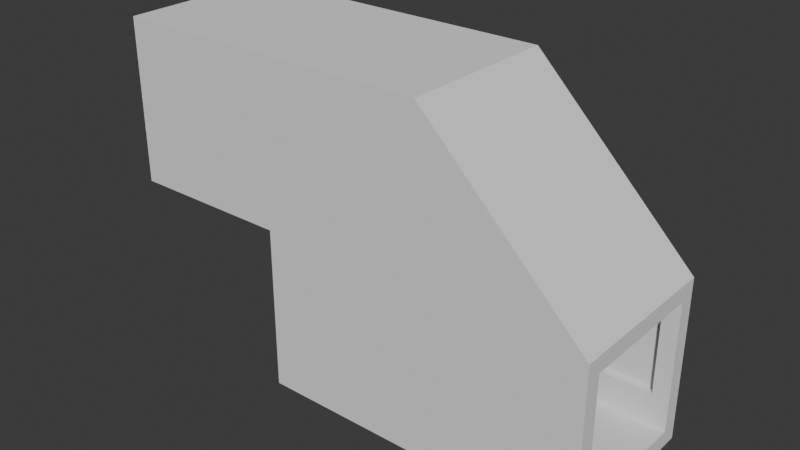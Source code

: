 # Source: Stair.blend  (saved by Blender 4.5.90; exported with 4.5.12 LTS)
import bpy
from mathutils import Matrix  # noqa: F401  (used for matrix-valued properties, if any)

bpy.ops.wm.read_factory_settings(use_empty=True)
scene = bpy.context.scene
scene.name = 'Scene'

# ---- collections
col_collection = bpy.data.collections.new('Collection'); scene.collection.children.link(col_collection)

# ---- world
world_world = bpy.data.worlds.new('World'); scene.world = world_world
world_world.use_nodes = True; world_world.node_tree.nodes.clear()
_N = world_world.node_tree.nodes; _L = world_world.node_tree.links
n0 = _N.new('ShaderNodeOutputWorld'); n0.name = 'World Output'; n0.location = (200, 100)
n1 = _N.new('ShaderNodeBackground'); n1.name = 'Background'; n1.location = (-200, 100)
n1.inputs[0].default_value = (0.05088, 0.05088, 0.05088, 1.0)
_L.new(n1.outputs[0], n0.inputs[0])
n0.is_active_output = True
world_world.color = (0.05088, 0.05088, 0.05088)
world_world.sun_shadow_jitter_overblur = 0.0

# ---- meshes
me_cube_013 = bpy.data.meshes.new('Cube.013')
me_cube_013.from_pydata([(0.0, -0.5, 0.0), (0.0, 0.5, 0.0), (1.0, -0.5, 0.0), (1.0, -0.5, 1.0), (1.0, 0.5, 0.0), (1.0, 0.5, 1.0), (0.0, -0.4, 1.0), (1.0, -0.4, 0.0), (1.0, -0.4, 1.0), (0.0, 0.4, 1.0), (1.0, 0.4, 0.0), (0.0, 0.4, 0.0), (1.0, 0.4, 1.0), (1.0, 0.5, 9.0), (1.0, -0.4, 9.0), (1.0, -0.5, 9.0), (0.0, -0.5, 19.0), (1.0, 0.4, 9.0), (1.0, 0.5, 10.0), (1.0, -0.4, 10.0), (1.0, -0.5, 10.0), (1.0, 0.4, 10.0), (1.0, -0.4, 3.0), (1.0, -0.5, 3.0), (0.0, 0.5, 3.0), (1.0, 0.5, 3.0), (1.0, 0.4, 3.0), (0.0, 0.4, 3.0), (0.1, -0.4, 1.0), (0.1, 0.4, 1.0), (0.1, -0.4, 18.0), (0.1, 0.4, 18.0), (0.1, -0.4, 3.0), (0.1, 0.4, 3.0), (0.9, -0.4, 1.0), (0.9, 0.4, 1.0), (0.9, -0.4, 10.0), (0.9, 0.4, 10.0), (0.9, -0.4, 3.0), (0.9, 0.4, 3.0), (0.9, 0.45, 3.0), (0.1, 0.45, 3.0), (0.1, 0.45, 18.0), (0.9, 0.45, 10.0), (0.1, 0.5, 0.0), (0.1, 0.5, 1.0), (0.1, -0.5, 0.0), (0.1, -0.5, 1.0), (0.1, -0.4, 0.0), (0.1, 0.4, 0.0), (0.1, 0.5, 18.06), (0.1, -0.5, 18.0), (0.1, 0.5, 19.0), (0.1, -0.5, 19.0), (0.1, -0.4, 19.0), (0.1, 0.4, 19.0), (0.1, -0.5, 3.0), (0.1, 0.5, 3.0), (0.9, 0.5, 1.0), (0.9, -0.5, 0.0), (0.9, 0.5, 10.06), (0.9, 0.5, 11.0), (0.9, -0.4, 11.0), (0.9, 0.4, 11.0), (0.9, 0.5, 3.0), (0.9, 0.5, 0.0), (0.9, -0.5, 1.0), (0.9, -0.4, 0.0), (0.9, 0.4, 0.0), (0.9, -0.5, 10.0), (0.9, -0.5, 11.0), (0.9, -0.5, 3.0), (0.1, -0.4, 10.0), (0.1, -0.5, 10.0), (0.0, -0.4, 9.0), (0.0, -0.5, 9.0), (0.1, -0.4, 9.0), (0.1, -0.5, 9.0), (0.9, -0.4, 9.0), (0.9, -0.5, 9.0), (-1.0, -0.5, 0.0), (-1.0, -0.5, 1.0), (-1.0, 0.5, 0.0), (-1.0, 0.5, 1.0), (0.0, -0.5, 1.0), (0.0, 0.5, 1.0), (-1.0, -0.4, 0.0), (-1.0, -0.4, 1.0), (0.0, -0.4, 0.0), (-1.0, 0.4, 1.0), (-1.0, 0.4, 0.0), (-1.0, 0.4, 19.0), (-1.0, 0.5, 19.0), (0.0, 0.5, 19.0), (0.0, -0.4, 19.0), (-1.0, -0.5, 19.0), (-1.0, -0.4, 19.0), (0.0, 0.4, 19.0), (-1.0, 0.4, 20.0), (-1.0, 0.5, 20.0), (0.0, 0.5, 20.0), (0.0, -0.4, 20.0), (0.0, -0.5, 20.0), (0.0, 0.4, 20.0), (-1.0, -0.4, 3.0), (0.0, -0.4, 3.0), (0.0, -0.5, 3.0), (-1.0, -0.5, 3.0), (-1.0, 0.5, 3.0), (-1.0, 0.4, 3.0), (-0.8, -0.4, 19.0), (-0.8, 0.4, 19.0), (-0.1, -0.4, 19.0), (-0.1, 0.4, 19.0), (-0.9, 0.5, 0.0), (-0.9, 0.5, 1.0), (-0.9, -0.5, 0.0), (-0.9, -0.5, 1.0), (-0.9, -0.4, 0.0), (-0.9, 0.4, 0.0), (-0.9, 0.5, 19.0), (-0.9, -0.5, 19.0), (-0.9, 0.5, 20.0), (-0.9, -0.5, 20.0), (-0.9, -0.4, 20.0), (-0.9, 0.4, 20.0), (-0.9, -0.5, 3.0), (-0.9, 0.5, 3.0), (-0.1, 0.5, 1.0), (-0.1, -0.5, 0.0), (-0.1, 0.5, 19.0), (-0.1, 0.5, 20.0), (-0.1, -0.4, 20.0), (-0.1, 0.4, 20.0), (-0.1, 0.5, 3.0), (-0.1, 0.5, 0.0), (-0.1, -0.5, 1.0), (-0.1, -0.4, 0.0), (-0.1, 0.4, 0.0), (-0.1, -0.5, 19.0), (-0.1, -0.5, 20.0), (-0.1, -0.5, 3.0), (0.0, 0.5, 11.0), (0.0, 0.4, 11.0), (-0.8, 0.4, 11.0), (-0.1, 0.4, 11.0), (-0.9, 0.5, 11.0), (-0.1, 0.5, 11.0), (-1.0, -0.5, 11.0), (0.0, -0.4, 11.0), (0.0, -0.5, 11.0), (-0.8, -0.4, 11.0), (-0.1, -0.4, 11.0), (-0.9, -0.5, 11.0), (-0.1, -0.5, 11.0), (0.0, -0.4, 10.0), (0.0, -0.5, 10.0), (-1.0, -0.4, 10.0), (-1.0, -0.5, 10.0), (-0.9, -0.5, 10.0), (-0.1, -0.5, 10.0), (0.0, 0.5, 10.0), (0.0, 0.4, 10.0), (-1.0, 0.4, 10.0), (-1.0, 0.5, 10.0), (-0.9, 0.5, 10.0), (-0.1, 0.5, 10.0), (-0.1, 0.4, 3.99), (-0.1, -0.4, 3.99), (-0.8, 0.45, 11.0), (-0.8, 0.45, 19.0), (-0.1, 0.45, 19.0), (-0.1, 0.45, 11.0), (-0.1, 0.45, 3.99), (-0.1, -0.45, 3.99), (-0.8, -0.45, 11.0), (-0.8, -0.45, 19.0), (-0.1, -0.45, 19.0), (-0.1, -0.45, 11.0), (-2.0, -0.5, 10.0), (-2.0, -0.5, 11.0), (-2.0, 0.5, 10.0), (-2.0, 0.5, 11.0), (-1.0, 0.5, 11.0), (-2.0, -0.4, 10.0), (-2.0, -0.4, 11.0), (-1.0, -0.4, 11.0), (-2.0, 0.4, 11.0), (0.9, -0.45, 3.0), (-2.0, 0.4, 10.0), (-1.0, 0.4, 11.0), (-2.0, 0.4, 19.0), (-2.0, 0.5, 19.0), (0.1, -0.45, 3.0), (0.1, -0.45, 9.0), (0.9, -0.45, 9.0), (-2.0, -0.5, 19.0), (-2.0, -0.4, 19.0), (0.9, -0.45, 10.0), (-2.0, 0.4, 20.0), (-2.0, 0.5, 20.0), (0.1, -0.45, 18.0), (-1.0, -0.4, 20.0), (-1.0, -0.5, 20.0), (-2.0, -0.5, 20.0), (-2.0, -0.4, 20.0), (0.1, -0.45, 10.0), (-2.0, -0.4, 13.0), (-1.0, -0.4, 13.0), (-1.0, -0.5, 13.0), (-2.0, -0.5, 13.0), (-2.0, 0.5, 13.0), (-1.0, 0.5, 13.0), (-1.0, 0.4, 13.0), (-2.0, 0.4, 13.0), (-1.9, -0.4, 11.0), (-1.9, 0.4, 11.0), (-1.9, -0.4, 19.0), (-1.9, 0.4, 19.0), (-1.9, -0.4, 13.0), (-1.9, 0.4, 13.0), (-1.1, -0.4, 11.0), (-1.1, 0.4, 11.0), (-1.1, -0.4, 19.0), (-1.1, 0.4, 19.0), (-1.1, -0.4, 13.0), (-1.1, 0.4, 13.0), (-1.1, 0.45, 13.0), (-1.9, 0.45, 13.0), (-1.9, 0.45, 19.0), (-1.1, 0.45, 19.0), (-1.9, -0.45, 13.0), (-1.9, -0.45, 19.0), (-1.1, -0.45, 19.0), (-1.1, -0.45, 13.0), (-1.9, 0.5, 10.0), (-1.9, 0.5, 11.0), (-1.9, -0.5, 10.0), (-1.9, -0.5, 11.0), (-1.9, -0.4, 10.0), (-1.9, 0.4, 10.0), (-1.9, 0.5, 19.0), (-1.9, -0.5, 19.0), (-1.9, 0.5, 20.0), (-1.9, -0.5, 20.0), (-1.9, -0.4, 20.0), (-1.9, 0.4, 20.0), (-1.9, -0.5, 13.0), (-1.9, 0.5, 13.0), (-1.1, 0.5, 11.0), (-1.1, -0.5, 10.0), (-1.1, 0.5, 19.0), (-1.1, 0.5, 20.0), (-1.1, -0.4, 20.0), (-1.1, 0.4, 20.0), (-1.1, 0.5, 13.0), (-1.1, 0.5, 10.0), (-1.1, -0.5, 11.0), (-1.1, -0.4, 10.0), (-1.1, 0.4, 10.0), (-1.1, -0.5, 19.0), (-1.1, -0.5, 20.0), (-1.1, -0.5, 13.0), (1.0, -0.4, 0.0), (1.0, -0.4, 1.0), (1.0, 0.4, 0.0), (0.0, 0.4, 0.0), (1.0, 0.4, 1.0), (0.1, -0.4, 0.0), (0.1, 0.4, 0.0), (0.9, -0.4, 0.0), (0.9, 0.4, 0.0), (-1.0, -0.4, 0.0), (-1.0, -0.4, 1.0), (0.0, -0.4, 0.0), (-1.0, 0.4, 1.0), (-1.0, 0.4, 0.0), (-1.0, -0.4, 3.0), (-1.0, 0.4, 3.0), (-0.9, -0.4, 0.0), (-0.9, 0.4, 0.0), (-0.1, -0.4, 0.0), (-0.1, 0.4, 0.0), (-1.0, -0.4, 10.0), (-1.0, 0.4, 10.0), (-2.0, -0.4, 10.0), (-2.0, -0.4, 11.0), (-2.0, 0.4, 11.0), (-2.0, 0.4, 10.0), (-1.9, -0.4, 10.0), (-1.9, 0.4, 10.0), (-1.1, -0.4, 10.0), (-1.1, 0.4, 10.0), (0.8992, 0.3996, 9.0)], [(198, 69)], [(65, 4, 5, 58), (7, 2, 3, 8), (46, 0, 84, 47), (67, 59, 2, 7), (57, 50, 93, 24), (4, 10, 12, 5), (65, 68, 10, 4), (72, 155, 94, 30), (50, 52, 100, 93), (69, 70, 20, 15), (26, 17, 13, 25), (23, 15, 14, 22), (155, 156, 16, 94), (24, 27, 97, 93), (71, 79, 69, 15, 23), (54, 53, 102, 101), (52, 55, 103, 100), (17, 21, 18, 13), (15, 20, 19, 14), (54, 101, 103, 55), (21, 17, 14, 19), (66, 71, 23, 3), (3, 23, 22, 8), (9, 29, 33, 27), (12, 26, 25, 5), (45, 57, 24, 85), (29, 35, 39, 33), (28, 6, 105, 32), (27, 33, 31, 97), (41, 40, 43, 42), (31, 33, 41, 42), (33, 39, 40, 41), (39, 293, 37, 43, 40), (58, 64, 57, 45), (84, 106, 56, 47), (62, 54, 55, 63), (61, 63, 55, 52), (62, 70, 53, 54), (156, 16, 51, 73), (16, 102, 53, 51), (60, 61, 52, 50), (1, 11, 49, 44), (64, 60, 50, 57), (88, 0, 46, 48), (59, 46, 47, 66), (1, 44, 45, 85), (2, 59, 66, 3), (25, 13, 60, 64), (13, 18, 61, 60), (19, 20, 70, 62), (18, 21, 63, 61), (19, 62, 63, 21), (5, 25, 64, 58), (51, 53, 70, 69), (44, 49, 68, 65), (48, 46, 59, 67), (44, 65, 58, 45), (69, 79, 77, 73), (75, 156, 73, 77), (74, 75, 156, 155), (76, 74, 155, 72), (32, 105, 74, 76), (105, 106, 75, 74), (106, 75, 77, 56), (32, 76, 194, 193), (72, 30, 201, 206), (51, 69, 73), (34, 28, 32, 38), (56, 71, 66, 47), (71, 56, 77, 79), (14, 22, 38, 78), (78, 36, 37, 293), (26, 39, 35, 12), (22, 8, 34, 38), (90, 82, 83, 89), (135, 1, 85, 128), (116, 80, 81, 117), (137, 129, 0, 88), (146, 120, 92, 183), (80, 86, 87, 81), (135, 138, 11, 1), (151, 186, 96, 110), (120, 122, 99, 92), (139, 140, 102, 16), (143, 142, 93, 97), (150, 149, 94, 16), (145, 143, 97, 113), (186, 148, 95, 96), (183, 92, 91, 190), (154, 139, 16, 150), (124, 123, 203, 202), (122, 125, 98, 99), (124, 202, 98, 125), (136, 141, 106, 84), (115, 127, 108, 83), (83, 108, 109, 89), (190, 144, 111, 91), (149, 152, 112, 94), (87, 104, 107, 81), (145, 113, 171, 172), (128, 134, 127, 115), (81, 107, 126, 117), (132, 124, 125, 133), (131, 133, 125, 122), (132, 140, 123, 124), (148, 95, 121, 153), (95, 203, 123, 121), (130, 131, 122, 120), (82, 90, 119, 114), (147, 130, 120, 146), (86, 80, 116, 118), (129, 116, 117, 136), (82, 114, 115, 83), (0, 129, 136, 84), (142, 93, 130, 147), (93, 100, 131, 130), (101, 102, 140, 132), (100, 103, 133, 131), (101, 132, 133, 103), (85, 24, 134, 128), (117, 126, 141, 136), (153, 121, 139, 154), (121, 123, 140, 139), (114, 119, 138, 135), (118, 116, 129, 137), (114, 135, 128, 115), (161, 142, 147, 166), (166, 147, 146, 165), (162, 161, 142, 143), (165, 146, 183, 164), (159, 153, 154, 160), (158, 148, 153, 159), (152, 168, 174, 178), (160, 154, 150, 156), (156, 155, 149, 150), (106, 105, 155, 156), (104, 157, 158, 107), (141, 160, 156, 106), (107, 158, 159, 126), (126, 159, 160, 141), (127, 165, 164, 108), (27, 24, 161, 162), (108, 164, 163, 109), (134, 166, 165, 127), (24, 161, 166, 134), (190, 9, 27, 167, 144), (151, 168, 105, 6, 186), (27, 162, 143, 145, 167), (105, 168, 152, 149, 155), (151, 110, 176, 175), (111, 144, 169, 170), (172, 171, 170, 169), (173, 172, 169), (167, 145, 172, 173), (144, 167, 173, 169), (176, 177, 178, 175), (174, 175, 178), (168, 151, 175, 174), (112, 152, 178, 177), (189, 181, 182, 187), (256, 164, 183, 249), (76, 72, 206, 194), (237, 179, 180, 238), (258, 250, 158, 157), (248, 241, 192, 211), (38, 32, 193, 188), (179, 184, 185, 180), (36, 78, 195, 198), (256, 259, 163, 164), (219, 207, 197, 217), (241, 243, 200, 192), (260, 261, 203, 95), (213, 212, 92, 91), (209, 95, 96, 208), (226, 213, 91, 224), (207, 197, 196, 210), (211, 192, 191, 214), (262, 260, 95, 209), (245, 244, 204, 205), (243, 246, 199, 200), (195, 188, 193, 194), (197, 205, 204, 196), (206, 201, 198), (192, 200, 199, 191), (205, 197, 191, 199), (245, 205, 199, 246), (198, 195, 194, 206), (186, 221, 225, 208), (257, 262, 209, 148), (148, 209, 208, 186), (187, 216, 220, 214), (190, 183, 212, 213), (236, 248, 211, 182), (182, 211, 214, 187), (216, 222, 226, 220), (215, 185, 207, 219), (214, 220, 218, 191), (225, 219, 231, 234), (208, 225, 223, 96), (221, 215, 219, 225), (185, 207, 210, 180), (228, 227, 230, 229), (218, 220, 228, 229), (220, 226, 227, 228), (226, 224, 230, 227), (234, 231, 232, 233), (219, 217, 232, 231), (223, 225, 234, 233), (222, 190, 213, 226), (249, 255, 248, 236), (180, 210, 247, 238), (253, 245, 246, 254), (252, 254, 246, 243), (253, 261, 244, 245), (210, 196, 242, 247), (196, 204, 244, 242), (251, 252, 243, 241), (181, 189, 240, 235), (255, 251, 241, 248), (184, 179, 237, 239), (250, 237, 238, 257), (181, 235, 236, 182), (158, 250, 257, 148), (212, 92, 251, 255), (92, 99, 252, 251), (202, 203, 261, 253), (99, 98, 254, 252), (202, 253, 254, 98), (183, 212, 255, 249), (238, 247, 262, 257), (247, 242, 260, 262), (242, 244, 261, 260), (235, 240, 259, 256), (239, 237, 250, 258), (235, 256, 249, 236), (78, 38, 188, 195), (271, 270, 263, 265), (265, 263, 264, 267), (266, 274, 268, 269), (269, 268, 270, 271), (275, 278, 277, 273), (282, 281, 274, 266), (272, 276, 275, 273), (277, 278, 284, 283), (276, 272, 279, 280), (280, 279, 281, 282), (292, 291, 283, 284), (285, 288, 287, 286), (288, 285, 289, 290), (290, 289, 291, 292), (78, 14, 17, 293), (17, 26, 39, 293)])
_uv = me_cube_013.uv_layers.new(name='UVMap')
_uv.uv.foreach_set('vector', [0.375, 0.4143, 0.375, 0.5, 0.625, 0.5, 0.625, 0.4143, 0.375, 0.7232, 0.375, 0.75, 0.625, 0.75, 0.625, 0.7232, 0.375, 0.9722, 0.375, 1.0, 0.625, 1.0, 0.625, 0.9722, 0.2893, 0.7232, 0.2893, 0.75, 0.375, 0.75, 0.375, 0.7232, 0.625, 0.2778, 0.625, 0.2778, 0.625, 0.25, 0.625, 0.25, 0.375, 0.5, 0.375, 0.5238, 0.625, 0.5238, 0.625, 0.5, 0.2893, 0.5, 0.2893, 0.5238, 0.375, 0.5238, 0.375, 0.5, 0.8549, 0.7232, 0.875, 0.7232, 0.875, 0.7232, 0.8549, 0.7232, 0.625, 0.2778, 0.625, 0.2778, 0.625, 0.25, 0.625, 0.25, 0.625, 0.8357, 0.625, 0.8357, 0.625, 0.75, 0.625, 0.75, 0.625, 0.5238, 0.625, 0.5238, 0.625, 0.5, 0.625, 0.5, 0.625, 0.75, 0.625, 0.75, 0.625, 0.7232, 0.625, 0.7232, 0.625, 0.02677, 0.625, 0.0, 0.625, 0.0, 0.625, 0.02677, 0.625, 0.25, 0.625, 0.2262, 0.625, 0.2262, 0.625, 0.25, 0.625, 0.8357, 0.625, 0.8357, 0.625, 0.8357, 0.625, 0.75, 0.625, 0.75, 0.8472, 0.7232, 0.8472, 0.75, 0.875, 0.75, 0.875, 0.7232, 0.8472, 0.5, 0.8472, 0.5238, 0.875, 0.5238, 0.875, 0.5, 0.625, 0.5238, 0.625, 0.5238, 0.625, 0.5, 0.625, 0.5, 0.625, 0.75, 0.625, 0.75, 0.625, 0.7232, 0.625, 0.7232, 0.625, 0.1043, 0.625, 0.02677, 0.875, 0.5238, 0.8472, 0.5238, 0.625, 0.5238, 0.625, 0.5238, 0.625, 0.7232, 0.625, 0.7232, 0.625, 0.8357, 0.625, 0.8357, 0.625, 0.75, 0.625, 0.75, 0.625, 0.75, 0.625, 0.75, 0.625, 0.7232, 0.625, 0.7232, 0.875, 0.5238, 0.8549, 0.5238, 0.8549, 0.5238, 0.875, 0.5238, 0.625, 0.5238, 0.625, 0.5238, 0.625, 0.5, 0.625, 0.5, 0.625, 0.2778, 0.625, 0.2778, 0.625, 0.25, 0.625, 0.25, 0.8549, 0.5238, 0.672, 0.5238, 0.672, 0.5238, 0.8549, 0.5238, 0.8549, 0.7232, 0.625, 0.02677, 0.875, 0.7232, 0.8549, 0.7232, 0.875, 0.5238, 0.8549, 0.5238, 0.8549, 0.5238, 0.875, 0.5238, 0.8549, 0.5238, 0.672, 0.5238, 0.672, 0.5238, 0.8549, 0.5238, 0.8549, 0.5238, 0.8549, 0.5238, 0.8549, 0.5238, 0.8549, 0.5238, 0.8549, 0.5238, 0.672, 0.5238, 0.672, 0.5238, 0.8549, 0.5238, 0.672, 0.5238, 0.672, 0.5238, 0.672, 0.5238, 0.672, 0.5238, 0.672, 0.5238, 0.625, 0.4143, 0.625, 0.4143, 0.625, 0.2778, 0.625, 0.2778, 0.625, 1.0, 0.625, 1.0, 0.625, 0.9722, 0.625, 0.9722, 0.625, 0.4845, 0.625, 0.1043, 0.8472, 0.5238, 0.7107, 0.5238, 0.7107, 0.5, 0.7107, 0.5238, 0.8472, 0.5238, 0.8472, 0.5, 0.7107, 0.7232, 0.7107, 0.75, 0.8472, 0.75, 0.8472, 0.7232, 0.625, 1.0, 0.625, 1.0, 0.625, 0.9722, 0.625, 0.9722, 0.625, 1.0, 0.625, 1.0, 0.625, 0.9722, 0.625, 0.9722, 0.625, 0.4143, 0.625, 0.4143, 0.625, 0.2778, 0.625, 0.2778, 0.125, 0.5, 0.125, 0.5238, 0.1528, 0.5238, 0.1528, 0.5, 0.625, 0.4143, 0.625, 0.4143, 0.625, 0.2778, 0.625, 0.2778, 0.125, 0.7232, 0.125, 0.75, 0.1528, 0.75, 0.1528, 0.7232, 0.375, 0.8357, 0.375, 0.9722, 0.625, 0.9722, 0.625, 0.8357, 0.375, 0.25, 0.375, 0.2778, 0.625, 0.2778, 0.625, 0.25, 0.375, 0.75, 0.375, 0.8357, 0.625, 0.8357, 0.625, 0.75, 0.625, 0.5, 0.625, 0.5, 0.625, 0.4143, 0.625, 0.4143, 0.625, 0.5, 0.625, 0.5, 0.625, 0.4143, 0.625, 0.4143, 0.625, 0.7232, 0.625, 0.75, 0.7107, 0.75, 0.7107, 0.7232, 0.625, 0.5, 0.625, 0.5238, 0.7107, 0.5238, 0.7107, 0.5, 0.625, 0.7232, 0.625, 0.4845, 0.7107, 0.5238, 0.625, 0.5238, 0.625, 0.5, 0.625, 0.5, 0.625, 0.4143, 0.625, 0.4143, 0.625, 0.9722, 0.625, 0.9722, 0.625, 0.8357, 0.625, 0.8357, 0.1528, 0.5, 0.1528, 0.5238, 0.2893, 0.5238, 0.2893, 0.5, 0.1528, 0.7232, 0.1528, 0.75, 0.2893, 0.75, 0.2893, 0.7232, 0.375, 0.2778, 0.375, 0.4143, 0.625, 0.4143, 0.625, 0.2778, 0.625, 0.8357, 0.625, 0.8357, 0.625, 0.9722, 0.625, 0.9722, 0.625, 1.0, 0.625, 1.0, 0.625, 0.9722, 0.625, 0.9722, 0.625, 0.02677, 0.625, 0.0, 0.625, 0.0, 0.625, 0.02677, 0.8549, 0.7232, 0.875, 0.7232, 0.875, 0.7232, 0.8549, 0.7232, 0.8549, 0.7232, 0.875, 0.7232, 0.875, 0.7232, 0.8549, 0.7232, 0.625, 0.02677, 0.625, 0.0, 0.625, 0.0, 0.625, 0.02677, 0.625, 1.0, 0.625, 1.0, 0.625, 0.9722, 0.625, 0.9722, 0.8549, 0.7232, 0.8549, 0.7232, 0.8549, 0.7232, 0.8549, 0.7232, 0.8549, 0.7232, 0.8549, 0.7232, 0.8549, 0.7232, 0.8549, 0.7232, 0.625, 0.9722, 0.625, 0.8357, 0.625, 0.9722, 0.672, 0.7232, 0.8549, 0.7232, 0.8549, 0.7232, 0.0, 0.0, 0.625, 0.9722, 0.625, 0.8357, 0.625, 0.8357, 0.625, 0.9722, 0.625, 0.8357, 0.625, 0.9722, 0.625, 0.9722, 0.625, 0.8357, 0.0, 0.0, 0.625, 0.7232, 0.0, 0.0, 0.6485, 0.6578, 0.0, 0.0, 0.625, 0.5923, 0.672, 0.5238, 0.0, 0.0, 0.625, 0.5238, 0.672, 0.5238, 0.672, 0.5238, 0.625, 0.5238, 0.625, 0.7232, 0.625, 0.7232, 0.672, 0.7232, 0.0, 0.0, 0.375, 0.2262, 0.375, 0.25, 0.625, 0.25, 0.625, 0.2262, 0.375, 0.4143, 0.375, 0.5, 0.625, 0.5, 0.625, 0.4143, 0.375, 0.9722, 0.375, 1.0, 0.625, 1.0, 0.625, 0.9722, 0.2893, 0.7232, 0.2893, 0.75, 0.375, 0.75, 0.375, 0.7232, 0.625, 0.2778, 0.625, 0.2778, 0.625, 0.25, 0.625, 0.25, 0.375, 0.0, 0.375, 0.02677, 0.625, 0.02677, 0.625, 0.0, 0.2893, 0.5, 0.2893, 0.5238, 0.375, 0.5238, 0.375, 0.5, 0.8549, 0.7232, 0.875, 0.7232, 0.875, 0.7232, 0.8549, 0.7232, 0.625, 0.2778, 0.625, 0.2778, 0.625, 0.25, 0.625, 0.25, 0.625, 0.8357, 0.625, 0.8357, 0.625, 0.75, 0.625, 0.75, 0.625, 0.5238, 0.625, 0.5, 0.625, 0.5, 0.625, 0.5238, 0.625, 0.75, 0.625, 0.7232, 0.625, 0.7232, 0.625, 0.75, 0.672, 0.5238, 0.625, 0.5238, 0.625, 0.5238, 0.672, 0.5238, 0.625, 0.02677, 0.625, 0.0, 0.625, 0.0, 0.625, 0.02677, 0.625, 0.25, 0.625, 0.25, 0.625, 0.2262, 0.625, 0.2262, 0.625, 0.8357, 0.625, 0.8357, 0.625, 0.75, 0.625, 0.75, 0.8472, 0.7232, 0.8472, 0.75, 0.875, 0.75, 0.875, 0.7232, 0.8472, 0.5, 0.8472, 0.5238, 0.875, 0.5238, 0.875, 0.5, 0.625, 0.1043, 0.625, 0.02677, 0.875, 0.5238, 0.8472, 0.5238, 0.625, 0.8357, 0.625, 0.8357, 0.625, 0.75, 0.625, 0.75, 0.625, 0.2778, 0.625, 0.2778, 0.625, 0.25, 0.625, 0.25, 0.625, 0.25, 0.625, 0.25, 0.625, 0.2262, 0.625, 0.2262, 0.875, 0.5238, 0.8549, 0.5238, 0.8549, 0.5238, 0.875, 0.5238, 0.625, 0.7232, 0.672, 0.7232, 0.672, 0.7232, 0.625, 0.7232, 0.625, 0.02677, 0.625, 0.02677, 0.625, 0.0, 0.625, 0.0, 0.672, 0.5238, 0.672, 0.5238, 0.672, 0.5238, 0.672, 0.5238, 0.625, 0.4143, 0.625, 0.4143, 0.625, 0.2778, 0.625, 0.2778, 0.625, 1.0, 0.625, 1.0, 0.625, 0.9722, 0.625, 0.9722, 0.625, 0.4845, 0.625, 0.1043, 0.8472, 0.5238, 0.7107, 0.5238, 0.7107, 0.5, 0.7107, 0.5238, 0.8472, 0.5238, 0.8472, 0.5, 0.7107, 0.7232, 0.7107, 0.75, 0.8472, 0.75, 0.8472, 0.7232, 0.625, 1.0, 0.625, 1.0, 0.625, 0.9722, 0.625, 0.9722, 0.625, 1.0, 0.625, 1.0, 0.625, 0.9722, 0.625, 0.9722, 0.625, 0.4143, 0.625, 0.4143, 0.625, 0.2778, 0.625, 0.2778, 0.125, 0.5, 0.125, 0.5238, 0.1528, 0.5238, 0.1528, 0.5, 0.625, 0.4143, 0.625, 0.4143, 0.625, 0.2778, 0.625, 0.2778, 0.125, 0.7232, 0.125, 0.75, 0.1528, 0.75, 0.1528, 0.7232, 0.375, 0.8357, 0.375, 0.9722, 0.625, 0.9722, 0.625, 0.8357, 0.375, 0.25, 0.375, 0.2778, 0.625, 0.2778, 0.625, 0.25, 0.375, 0.75, 0.375, 0.8357, 0.625, 0.8357, 0.625, 0.75, 0.625, 0.5, 0.625, 0.5, 0.625, 0.4143, 0.625, 0.4143, 0.625, 0.5, 0.625, 0.5, 0.625, 0.4143, 0.625, 0.4143, 0.625, 0.7232, 0.625, 0.75, 0.7107, 0.75, 0.7107, 0.7232, 0.625, 0.5, 0.625, 0.5238, 0.7107, 0.5238, 0.7107, 0.5, 0.625, 0.7232, 0.625, 0.4845, 0.7107, 0.5238, 0.625, 0.5238, 0.625, 0.5, 0.625, 0.5, 0.625, 0.4143, 0.625, 0.4143, 0.625, 0.9722, 0.625, 0.9722, 0.625, 0.8357, 0.625, 0.8357, 0.625, 0.9722, 0.625, 0.9722, 0.625, 0.8357, 0.625, 0.8357, 0.625, 0.9722, 0.625, 0.9722, 0.625, 0.8357, 0.625, 0.8357, 0.1528, 0.5, 0.1528, 0.5238, 0.2893, 0.5238, 0.2893, 0.5, 0.1528, 0.7232, 0.1528, 0.75, 0.2893, 0.75, 0.2893, 0.7232, 0.375, 0.2778, 0.375, 0.4143, 0.625, 0.4143, 0.625, 0.2778, 0.625, 0.5, 0.625, 0.5, 0.625, 0.4143, 0.625, 0.4143, 0.625, 0.4143, 0.625, 0.4143, 0.625, 0.2778, 0.625, 0.2778, 0.625, 0.5238, 0.625, 0.5, 0.625, 0.5, 0.625, 0.5238, 0.625, 0.2778, 0.625, 0.2778, 0.625, 0.25, 0.625, 0.25, 0.625, 0.9722, 0.625, 0.9722, 0.625, 0.8357, 0.625, 0.8357, 0.625, 1.0, 0.625, 1.0, 0.625, 0.9722, 0.625, 0.9722, 0.672, 0.7232, 0.74, 0.7232, 0.74, 0.7232, 0.672, 0.7232, 0.625, 0.8357, 0.625, 0.8357, 0.625, 0.75, 0.625, 0.75, 0.625, 0.75, 0.625, 0.7232, 0.625, 0.7232, 0.625, 0.75, 0.625, 0.75, 0.625, 0.7232, 0.625, 0.7232, 0.625, 0.75, 0.625, 0.02677, 0.625, 0.02677, 0.625, 0.0, 0.625, 0.0, 0.625, 0.8357, 0.625, 0.8357, 0.625, 0.75, 0.625, 0.75, 0.625, 1.0, 0.625, 1.0, 0.625, 0.9722, 0.625, 0.9722, 0.625, 0.9722, 0.625, 0.9722, 0.625, 0.8357, 0.625, 0.8357, 0.625, 0.2778, 0.625, 0.2778, 0.625, 0.25, 0.625, 0.25, 0.625, 0.5238, 0.625, 0.5, 0.625, 0.5, 0.625, 0.5238, 0.625, 0.25, 0.625, 0.25, 0.625, 0.2262, 0.625, 0.2262, 0.625, 0.4143, 0.625, 0.4143, 0.625, 0.2778, 0.625, 0.2778, 0.625, 0.5, 0.625, 0.5, 0.625, 0.4143, 0.625, 0.4143, 0.875, 0.5238, 0.625, 0.5238, 0.625, 0.5238, 0.74, 0.5238, 0.8549, 0.5238, 0.8549, 0.7232, 0.74, 0.7232, 0.625, 0.7232, 0.625, 0.7232, 0.875, 0.7232, 0.625, 0.5238, 0.625, 0.5238, 0.625, 0.5238, 0.672, 0.5238, 0.74, 0.5238, 0.625, 0.7232, 0.74, 0.7232, 0.672, 0.7232, 0.625, 0.7232, 0.625, 0.7232, 0.8549, 0.7232, 0.8549, 0.7232, 0.8549, 0.7232, 0.8549, 0.7232, 0.8549, 0.5238, 0.8549, 0.5238, 0.8549, 0.5238, 0.8549, 0.5238, 0.672, 0.5238, 0.672, 0.5238, 0.8549, 0.5238, 0.8549, 0.5238, 0.74, 0.5238, 0.672, 0.5238, 0.8549, 0.5238, 0.74, 0.5238, 0.672, 0.5238, 0.672, 0.5238, 0.74, 0.5238, 0.8549, 0.5238, 0.74, 0.5238, 0.74, 0.5238, 0.8549, 0.5238, 0.625, 0.08267, 0.625, 0.5923, 0.6485, 0.6578, 0.74, 0.4029, 0.74, 0.7232, 0.74, 0.4029, 0.672, 0.7232, 0.74, 0.7232, 0.8549, 0.7232, 0.8549, 0.7232, 0.74, 0.7232, 0.672, 0.7232, 0.672, 0.7232, 0.672, 0.7232, 0.672, 0.7232, 0.375, 0.2262, 0.375, 0.25, 0.625, 0.25, 0.625, 0.2262, 0.375, 0.4143, 0.375, 0.5, 0.625, 0.5, 0.625, 0.4143, 0.8549, 0.7232, 0.8549, 0.7232, 0.8549, 0.7232, 0.8549, 0.7232, 0.375, 0.9722, 0.375, 1.0, 0.625, 1.0, 0.625, 0.9722, 0.2893, 0.7232, 0.2893, 0.75, 0.375, 0.75, 0.375, 0.7232, 0.625, 0.2778, 0.625, 0.2778, 0.625, 0.25, 0.625, 0.25, 0.0, 0.0, 0.8549, 0.7232, 0.8549, 0.7232, 0.0, 0.0, 0.375, 0.0, 0.375, 0.02677, 0.625, 0.02677, 0.625, 0.0, 0.625, 0.5923, 0.6485, 0.6578, 0.6485, 0.6578, 0.625, 0.5923, 0.2893, 0.5, 0.2893, 0.5238, 0.375, 0.5238, 0.375, 0.5, 0.8549, 0.7232, 0.875, 0.7232, 0.875, 0.7232, 0.8549, 0.7232, 0.625, 0.2778, 0.625, 0.2778, 0.625, 0.25, 0.625, 0.25, 0.625, 0.8357, 0.625, 0.8357, 0.625, 0.75, 0.625, 0.75, 0.625, 0.5238, 0.625, 0.5, 0.625, 0.5, 0.625, 0.5238, 0.625, 0.75, 0.625, 0.75, 0.625, 0.7232, 0.625, 0.7232, 0.672, 0.5238, 0.625, 0.5238, 0.625, 0.5238, 0.672, 0.5238, 0.625, 0.02677, 0.625, 0.02677, 0.625, 0.0, 0.625, 0.0, 0.625, 0.25, 0.625, 0.25, 0.625, 0.2262, 0.625, 0.2262, 0.625, 0.8357, 0.625, 0.8357, 0.625, 0.75, 0.625, 0.75, 0.8472, 0.7232, 0.8472, 0.75, 0.875, 0.75, 0.875, 0.7232, 0.8472, 0.5, 0.8472, 0.5238, 0.875, 0.5238, 0.875, 0.5, 0.6485, 0.6578, 0.0, 0.0, 0.8549, 0.7232, 0.8549, 0.7232, 0.625, 0.02677, 0.625, 0.02677, 0.625, 0.0, 0.625, 0.0, 0.8549, 0.7232, 0.625, 0.08267, 0.625, 0.5923, 0.625, 0.25, 0.625, 0.25, 0.625, 0.2262, 0.625, 0.2262, 0.625, 0.02677, 0.625, 0.02677, 0.625, 0.2262, 0.625, 0.2262, 0.625, 0.1043, 0.625, 0.02677, 0.875, 0.5238, 0.8472, 0.5238, 0.625, 0.5923, 0.6485, 0.6578, 0.8549, 0.7232, 0.8549, 0.7232, 0.625, 0.7232, 0.672, 0.7232, 0.672, 0.7232, 0.625, 0.7232, 0.625, 0.8357, 0.625, 0.8357, 0.625, 0.75, 0.625, 0.75, 0.625, 0.75, 0.625, 0.75, 0.625, 0.7232, 0.625, 0.7232, 0.875, 0.5238, 0.8549, 0.5238, 0.8549, 0.5238, 0.875, 0.5238, 0.625, 0.5238, 0.625, 0.5, 0.625, 0.5, 0.625, 0.5238, 0.625, 0.2778, 0.625, 0.2778, 0.625, 0.25, 0.625, 0.25, 0.625, 0.25, 0.625, 0.25, 0.625, 0.2262, 0.625, 0.2262, 0.8549, 0.5238, 0.672, 0.5238, 0.672, 0.5238, 0.8549, 0.5238, 0.8549, 0.7232, 0.625, 0.02677, 0.875, 0.7232, 0.8549, 0.7232, 0.875, 0.5238, 0.8549, 0.5238, 0.8549, 0.5238, 0.875, 0.5238, 0.672, 0.7232, 0.8549, 0.7232, 0.8549, 0.7232, 0.672, 0.7232, 0.625, 0.7232, 0.672, 0.7232, 0.672, 0.7232, 0.625, 0.7232, 0.672, 0.7232, 0.8549, 0.7232, 0.8549, 0.7232, 0.672, 0.7232, 0.625, 0.02677, 0.625, 0.02677, 0.625, 0.0, 0.625, 0.0, 0.8549, 0.5238, 0.672, 0.5238, 0.672, 0.5238, 0.8549, 0.5238, 0.8549, 0.5238, 0.8549, 0.5238, 0.8549, 0.5238, 0.8549, 0.5238, 0.8549, 0.5238, 0.672, 0.5238, 0.672, 0.5238, 0.8549, 0.5238, 0.672, 0.5238, 0.672, 0.5238, 0.672, 0.5238, 0.672, 0.5238, 0.672, 0.7232, 0.8549, 0.7232, 0.8549, 0.7232, 0.672, 0.7232, 0.8549, 0.7232, 0.8549, 0.7232, 0.8549, 0.7232, 0.8549, 0.7232, 0.672, 0.7232, 0.672, 0.7232, 0.672, 0.7232, 0.672, 0.7232, 0.672, 0.5238, 0.625, 0.5238, 0.625, 0.5238, 0.672, 0.5238, 0.625, 0.4143, 0.625, 0.4143, 0.625, 0.2778, 0.625, 0.2778, 0.625, 1.0, 0.625, 1.0, 0.625, 0.9722, 0.625, 0.9722, 0.625, 0.4845, 0.625, 0.1043, 0.8472, 0.5238, 0.7107, 0.5238, 0.7107, 0.5, 0.7107, 0.5238, 0.8472, 0.5238, 0.8472, 0.5, 0.7107, 0.7232, 0.7107, 0.75, 0.8472, 0.75, 0.8472, 0.7232, 0.625, 1.0, 0.625, 1.0, 0.625, 0.9722, 0.625, 0.9722, 0.625, 1.0, 0.625, 1.0, 0.625, 0.9722, 0.625, 0.9722, 0.625, 0.4143, 0.625, 0.4143, 0.625, 0.2778, 0.625, 0.2778, 0.125, 0.5, 0.125, 0.5238, 0.1528, 0.5238, 0.1528, 0.5, 0.625, 0.4143, 0.625, 0.4143, 0.625, 0.2778, 0.625, 0.2778, 0.125, 0.7232, 0.125, 0.75, 0.1528, 0.75, 0.1528, 0.7232, 0.375, 0.8357, 0.375, 0.9722, 0.625, 0.9722, 0.625, 0.8357, 0.375, 0.25, 0.375, 0.2778, 0.625, 0.2778, 0.625, 0.25, 0.375, 0.75, 0.375, 0.8357, 0.625, 0.8357, 0.625, 0.75, 0.625, 0.5, 0.625, 0.5, 0.625, 0.4143, 0.625, 0.4143, 0.625, 0.5, 0.625, 0.5, 0.625, 0.4143, 0.625, 0.4143, 0.625, 0.7232, 0.625, 0.75, 0.7107, 0.75, 0.7107, 0.7232, 0.625, 0.5, 0.625, 0.5238, 0.7107, 0.5238, 0.7107, 0.5, 0.625, 0.7232, 0.625, 0.4845, 0.7107, 0.5238, 0.625, 0.5238, 0.625, 0.5, 0.625, 0.5, 0.625, 0.4143, 0.625, 0.4143, 0.625, 0.9722, 0.625, 0.9722, 0.625, 0.8357, 0.625, 0.8357, 0.625, 0.9722, 0.625, 0.9722, 0.625, 0.8357, 0.625, 0.8357, 0.625, 0.9722, 0.625, 0.9722, 0.625, 0.8357, 0.625, 0.8357, 0.1528, 0.5, 0.1528, 0.5238, 0.2893, 0.5238, 0.2893, 0.5, 0.1528, 0.7232, 0.1528, 0.75, 0.2893, 0.75, 0.2893, 0.7232, 0.375, 0.2778, 0.375, 0.4143, 0.625, 0.4143, 0.625, 0.2778, 0.6485, 0.6578, 0.0, 0.0, 0.0, 0.0, 0.6485, 0.6578, 0.2893, 0.5238, 0.2893, 0.7232, 0.375, 0.7232, 0.375, 0.5238, 0.375, 0.5238, 0.375, 0.7232, 0.625, 0.7232, 0.625, 0.5238, 0.125, 0.5238, 0.125, 0.7232, 0.1528, 0.7232, 0.1528, 0.5238, 0.1528, 0.5238, 0.1528, 0.7232, 0.2893, 0.7232, 0.2893, 0.5238, 0.625, 0.2262, 0.625, 0.2262, 0.625, 0.02677, 0.625, 0.02677, 0.2893, 0.5238, 0.2893, 0.7232, 0.375, 0.7232, 0.375, 0.5238, 0.375, 0.02677, 0.375, 0.2262, 0.625, 0.2262, 0.625, 0.02677, 0.625, 0.02677, 0.625, 0.2262, 0.625, 0.2262, 0.625, 0.02677, 0.125, 0.5238, 0.125, 0.7232, 0.1528, 0.7232, 0.1528, 0.5238, 0.1528, 0.5238, 0.1528, 0.7232, 0.2893, 0.7232, 0.2893, 0.5238, 0.2893, 0.5238, 0.2893, 0.7232, 0.375, 0.7232, 0.375, 0.5238, 0.375, 0.02677, 0.375, 0.2262, 0.625, 0.2262, 0.625, 0.02677, 0.125, 0.5238, 0.125, 0.7232, 0.1528, 0.7232, 0.1528, 0.5238, 0.1528, 0.5238, 0.1528, 0.7232, 0.2893, 0.7232, 0.2893, 0.5238, 0.0, 0.0, 0.0, 0.0, 0.0, 0.0, 0.0, 0.0, 0.0, 0.0, 0.625, 0.5238, 0.672, 0.5238, 0.0, 0.0])
me_cube_013.update()
me_cube_002 = bpy.data.meshes.new('Cube.002')
me_cube_002.from_pydata([(0.1, -0.4, 18.0), (0.1, 0.4, 18.0), (0.9, -0.4, 10.0), (0.9, 0.4, 10.0), (0.1, 0.45, 18.0), (0.9, 0.45, 10.0), (-1.0, 0.4, 19.0), (0.0, -0.4, 19.0), (-1.0, -0.4, 19.0), (0.0, 0.4, 19.0), (-0.8, -0.4, 19.0), (-0.8, 0.4, 19.0), (-0.1, -0.4, 19.0), (-0.1, 0.4, 19.0), (-0.8, 0.45, 19.0), (-0.1, 0.45, 19.0), (-0.8, -0.45, 19.0), (-0.1, -0.45, 19.0), (-2.0, 0.4, 19.0), (-2.0, -0.4, 19.0), (0.9, -0.45, 10.0), (0.1, -0.45, 18.0), (-1.9, -0.4, 19.0), (-1.9, 0.4, 19.0), (-1.1, -0.4, 19.0), (-1.1, 0.4, 19.0), (-1.9, 0.45, 19.0), (-1.1, 0.45, 19.0), (-1.9, -0.45, 19.0), (-1.1, -0.45, 19.0)], [], [(0, 7, 9, 1), (2, 0, 1, 3), (3, 1, 4, 5), (0, 2, 20, 21), (10, 8, 6, 11), (12, 10, 11, 13), (7, 12, 13, 9), (13, 11, 14, 15), (10, 12, 17, 16), (22, 19, 18, 23), (24, 22, 23, 25), (8, 24, 25, 6), (25, 23, 26, 27), (22, 24, 29, 28)])
_uv = me_cube_002.uv_layers.new(name='UVMap')
_uv.uv.foreach_set('vector', [0.625, 0.08267, 0.625, 0.02677, 0.875, 0.5238, 0.8549, 0.5238, 0.625, 0.5923, 0.625, 0.08267, 0.8549, 0.5238, 0.672, 0.5238, 0.672, 0.5238, 0.8549, 0.5238, 0.8549, 0.5238, 0.672, 0.5238, 0.625, 0.08267, 0.625, 0.5923, 0.625, 0.5923, 0.625, 0.08267, 0.625, 0.08267, 0.625, 0.02677, 0.875, 0.5238, 0.8549, 0.5238, 0.625, 0.5923, 0.625, 0.08267, 0.8549, 0.5238, 0.672, 0.5238, 0.625, 0.7232, 0.625, 0.5923, 0.672, 0.5238, 0.625, 0.5238, 0.672, 0.5238, 0.8549, 0.5238, 0.8549, 0.5238, 0.672, 0.5238, 0.625, 0.08267, 0.625, 0.5923, 0.625, 0.5923, 0.625, 0.08267, 0.625, 0.08267, 0.625, 0.02677, 0.875, 0.5238, 0.8549, 0.5238, 0.625, 0.5923, 0.625, 0.08267, 0.8549, 0.5238, 0.672, 0.5238, 0.625, 0.7232, 0.625, 0.5923, 0.672, 0.5238, 0.625, 0.5238, 0.672, 0.5238, 0.8549, 0.5238, 0.8549, 0.5238, 0.672, 0.5238, 0.625, 0.08267, 0.625, 0.5923, 0.625, 0.5923, 0.625, 0.08267])
me_cube_002.update()
me_cube_003 = bpy.data.meshes.new('Cube.003')
me_cube_003.from_pydata([(0.0, -0.4, 1.0), (1.0, -0.4, 1.0), (0.0, 0.4, 1.0), (1.0, 0.4, 1.0), (0.1, -0.4, 1.0), (0.1, 0.4, 1.0), (0.9, -0.4, 1.0), (0.9, 0.4, 1.0), (-2.0, -0.4, 11.0), (-1.0, -0.4, 11.0), (-2.0, 0.4, 11.0), (-1.0, 0.4, 11.0), (-1.9, -0.4, 11.0), (-1.9, 0.4, 11.0), (-1.1, -0.4, 11.0), (-1.1, 0.4, 11.0)], [], [(5, 2, 0, 4), (7, 5, 4, 6), (1, 3, 7, 6), (0, 2, 11, 9), (13, 10, 8, 12), (15, 13, 12, 14), (11, 15, 14, 9)])
_uv = me_cube_003.uv_layers.new(name='UVMap')
_uv.uv.foreach_set('vector', [0.8549, 0.5238, 0.875, 0.5238, 0.875, 0.7232, 0.8549, 0.7232, 0.672, 0.5238, 0.8549, 0.5238, 0.8549, 0.7232, 0.672, 0.7232, 0.625, 0.7232, 0.625, 0.5238, 0.672, 0.5238, 0.672, 0.7232, 0.625, 0.7232, 0.625, 0.5238, 0.875, 0.5238, 0.875, 0.7232, 0.8549, 0.5238, 0.875, 0.5238, 0.875, 0.7232, 0.8549, 0.7232, 0.672, 0.5238, 0.8549, 0.5238, 0.8549, 0.7232, 0.672, 0.7232, 0.625, 0.5238, 0.672, 0.5238, 0.672, 0.7232, 0.625, 0.7232])
me_cube_003.update()

# ---- objects
ob_cube_011 = bpy.data.objects.new('Cube.011', me_cube_013)
ob_cube_002 = bpy.data.objects.new('Cube.002', me_cube_002)
ob_cube_003 = bpy.data.objects.new('Cube.003', me_cube_003)

# ---- transforms, parenting, visibility, modifiers, constraints
ob_cube_011.location = (1.0, 0.0, 0.0)
ob_cube_011.scale = (2.0, 2.0, 0.2)
ob_cube_002.location = (1.0, 0.0, 0.0)
ob_cube_002.scale = (2.0, 2.0, 0.2)
ob_cube_003.location = (1.0, 0.0, 0.0)
ob_cube_003.scale = (2.0, 2.0, 0.2)

# ---- collection membership
scene.collection.objects.link(ob_cube_011)
scene.collection.objects.link(ob_cube_002)
scene.collection.objects.link(ob_cube_003)

# ---- scene / render settings (as saved in the file)
scene.frame_start = 1; scene.frame_end = 250; scene.frame_set(-34)
scene.render.engine = 'BLENDER_EEVEE_NEXT'
bpy.context.view_layer.update()

# ---- added for rendering (the .blend has no active camera and no usable light): camera, sun
cam_auto = bpy.data.cameras.new('AutoCamera')
cam_auto.lens = 50.0
cam_auto.sensor_width = 36.0
cam_auto.clip_end = 1000.0
ob_auto_camera = bpy.data.objects.new('AutoCamera', cam_auto)
scene.collection.objects.link(ob_auto_camera)
ob_auto_camera.location = (6.92375, -8.3085, 7.539)
ob_auto_camera.rotation_euler = (1.09748, -7.21219e-08, 0.694738)
scene.camera = ob_auto_camera
light_auto_sun = bpy.data.lights.new('AutoSun', 'SUN')
light_auto_sun.energy = 3.0
light_auto_sun.angle = 0.0523599
ob_auto_sun = bpy.data.objects.new('AutoSun', light_auto_sun)
scene.collection.objects.link(ob_auto_sun)
ob_auto_sun.rotation_euler = (0.872665, 0.174533, 0.523599)
bpy.context.view_layer.update()
